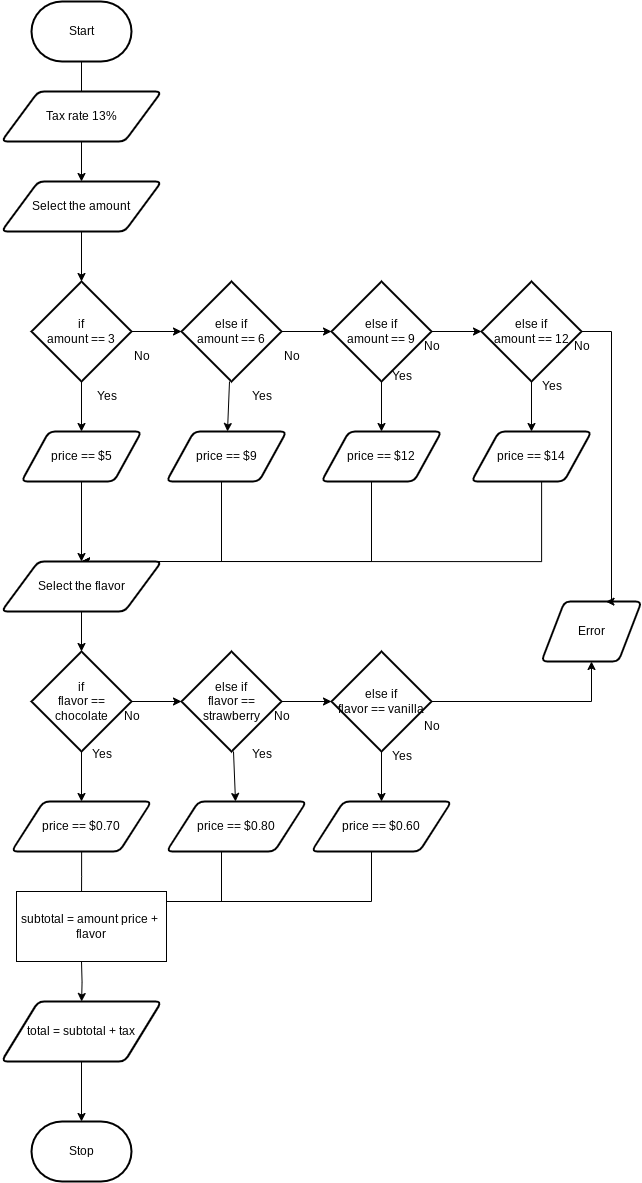

The diagram above was exported from draw.io. Its source (the exported page's mxGraphModel, read from the mxfile embedded in the PNG):
<mxGraphModel dx="1569" dy="1891" grid="1" gridSize="10" guides="1" tooltips="1" connect="1" arrows="1" fold="1" page="1" pageScale="1" pageWidth="850" pageHeight="1100" math="0" shadow="0">
  <root>
    <mxCell id="0" />
    <mxCell id="1" parent="0" />
    <mxCell id="4" style="edgeStyle=orthogonalEdgeStyle;html=1;rounded=0;" parent="1" source="68" target="3" edge="1">
      <mxGeometry relative="1" as="geometry">
        <mxPoint x="340" y="950" as="sourcePoint" />
      </mxGeometry>
    </mxCell>
    <mxCell id="14" value="" style="edgeStyle=none;html=1;" edge="1" parent="1" source="2" target="5">
      <mxGeometry relative="1" as="geometry" />
    </mxCell>
    <mxCell id="2" value="Start" style="strokeWidth=2;html=1;shape=mxgraph.flowchart.terminator;whiteSpace=wrap;" parent="1" vertex="1">
      <mxGeometry x="290" y="-10" width="100" height="60" as="geometry" />
    </mxCell>
    <mxCell id="3" value="Stop" style="strokeWidth=2;html=1;shape=mxgraph.flowchart.terminator;whiteSpace=wrap;" parent="1" vertex="1">
      <mxGeometry x="290" y="1110" width="100" height="60" as="geometry" />
    </mxCell>
    <mxCell id="15" value="" style="edgeStyle=none;html=1;" edge="1" parent="1" source="5" target="9">
      <mxGeometry relative="1" as="geometry" />
    </mxCell>
    <mxCell id="5" value="Select the amount" style="shape=parallelogram;html=1;strokeWidth=2;perimeter=parallelogramPerimeter;whiteSpace=wrap;rounded=1;arcSize=12;size=0.23;" parent="1" vertex="1">
      <mxGeometry x="260" y="170" width="160" height="50" as="geometry" />
    </mxCell>
    <mxCell id="10" value="No" style="text;html=1;align=center;verticalAlign=middle;resizable=0;points=[];autosize=1;strokeColor=none;fillColor=none;" parent="1" vertex="1">
      <mxGeometry x="380" y="330" width="40" height="30" as="geometry" />
    </mxCell>
    <mxCell id="11" value="Yes" style="text;html=1;align=center;verticalAlign=middle;resizable=0;points=[];autosize=1;strokeColor=none;fillColor=none;" parent="1" vertex="1">
      <mxGeometry x="345" y="370" width="40" height="30" as="geometry" />
    </mxCell>
    <mxCell id="12" value="" style="edgeStyle=orthogonalEdgeStyle;html=1;rounded=0;" edge="1" parent="1" target="9">
      <mxGeometry relative="1" as="geometry">
        <mxPoint x="340" y="290" as="sourcePoint" />
        <mxPoint x="340" y="760" as="targetPoint" />
      </mxGeometry>
    </mxCell>
    <mxCell id="17" value="" style="edgeStyle=none;html=1;" edge="1" parent="1" source="9" target="16">
      <mxGeometry relative="1" as="geometry" />
    </mxCell>
    <mxCell id="9" value="if&lt;div&gt;amount == 3&lt;/div&gt;" style="strokeWidth=2;html=1;shape=mxgraph.flowchart.decision;whiteSpace=wrap;" parent="1" vertex="1">
      <mxGeometry x="290" y="270" width="100" height="100" as="geometry" />
    </mxCell>
    <mxCell id="19" value="" style="edgeStyle=none;html=1;" edge="1" parent="1" source="16" target="18">
      <mxGeometry relative="1" as="geometry" />
    </mxCell>
    <mxCell id="31" value="" style="edgeStyle=none;html=1;" edge="1" parent="1" source="16" target="30">
      <mxGeometry relative="1" as="geometry" />
    </mxCell>
    <mxCell id="16" value="else if&lt;div&gt;amount == 6&lt;/div&gt;" style="strokeWidth=2;html=1;shape=mxgraph.flowchart.decision;whiteSpace=wrap;" vertex="1" parent="1">
      <mxGeometry x="440" y="270" width="100" height="100" as="geometry" />
    </mxCell>
    <mxCell id="21" value="" style="edgeStyle=none;html=1;" edge="1" parent="1" source="18" target="20">
      <mxGeometry relative="1" as="geometry" />
    </mxCell>
    <mxCell id="34" value="" style="edgeStyle=none;html=1;" edge="1" parent="1" source="18" target="32">
      <mxGeometry relative="1" as="geometry" />
    </mxCell>
    <mxCell id="18" value="else if&lt;div&gt;amount == 9&lt;/div&gt;" style="strokeWidth=2;html=1;shape=mxgraph.flowchart.decision;whiteSpace=wrap;" vertex="1" parent="1">
      <mxGeometry x="590" y="270" width="100" height="100" as="geometry" />
    </mxCell>
    <mxCell id="36" value="" style="edgeStyle=none;html=1;" edge="1" parent="1" source="20" target="35">
      <mxGeometry relative="1" as="geometry" />
    </mxCell>
    <mxCell id="20" value="else if&lt;div&gt;amount == 12&lt;/div&gt;" style="strokeWidth=2;html=1;shape=mxgraph.flowchart.decision;whiteSpace=wrap;" vertex="1" parent="1">
      <mxGeometry x="740" y="270" width="100" height="100" as="geometry" />
    </mxCell>
    <mxCell id="22" value="No" style="text;html=1;align=center;verticalAlign=middle;resizable=0;points=[];autosize=1;strokeColor=none;fillColor=none;" vertex="1" parent="1">
      <mxGeometry x="530" y="330" width="40" height="30" as="geometry" />
    </mxCell>
    <mxCell id="23" value="No" style="text;html=1;align=center;verticalAlign=middle;resizable=0;points=[];autosize=1;strokeColor=none;fillColor=none;" vertex="1" parent="1">
      <mxGeometry x="670" y="320" width="40" height="30" as="geometry" />
    </mxCell>
    <mxCell id="24" value="No" style="text;html=1;align=center;verticalAlign=middle;resizable=0;points=[];autosize=1;strokeColor=none;fillColor=none;" vertex="1" parent="1">
      <mxGeometry x="820" y="320" width="40" height="30" as="geometry" />
    </mxCell>
    <mxCell id="25" value="Yes" style="text;html=1;align=center;verticalAlign=middle;resizable=0;points=[];autosize=1;strokeColor=none;fillColor=none;" vertex="1" parent="1">
      <mxGeometry x="500" y="370" width="40" height="30" as="geometry" />
    </mxCell>
    <mxCell id="26" value="Yes" style="text;html=1;align=center;verticalAlign=middle;resizable=0;points=[];autosize=1;strokeColor=none;fillColor=none;" vertex="1" parent="1">
      <mxGeometry x="640" y="350" width="40" height="30" as="geometry" />
    </mxCell>
    <mxCell id="27" value="Yes" style="text;html=1;align=center;verticalAlign=middle;resizable=0;points=[];autosize=1;strokeColor=none;fillColor=none;" vertex="1" parent="1">
      <mxGeometry x="790" y="360" width="40" height="30" as="geometry" />
    </mxCell>
    <mxCell id="29" value="" style="edgeStyle=orthogonalEdgeStyle;html=1;rounded=0;" edge="1" parent="1" source="9" target="28">
      <mxGeometry relative="1" as="geometry">
        <mxPoint x="340" y="370" as="sourcePoint" />
        <mxPoint x="340" y="760" as="targetPoint" />
      </mxGeometry>
    </mxCell>
    <mxCell id="43" value="" style="edgeStyle=none;html=1;" edge="1" parent="1" source="28" target="37">
      <mxGeometry relative="1" as="geometry" />
    </mxCell>
    <mxCell id="28" value="price == $5" style="shape=parallelogram;html=1;strokeWidth=2;perimeter=parallelogramPerimeter;whiteSpace=wrap;rounded=1;arcSize=12;size=0.23;" vertex="1" parent="1">
      <mxGeometry x="280" y="420" width="120" height="50" as="geometry" />
    </mxCell>
    <mxCell id="38" style="edgeStyle=elbowEdgeStyle;html=1;entryX=0.5;entryY=0;entryDx=0;entryDy=0;rounded=0;curved=0;" edge="1" parent="1" source="30" target="37">
      <mxGeometry relative="1" as="geometry">
        <Array as="points">
          <mxPoint x="480" y="540" />
        </Array>
      </mxGeometry>
    </mxCell>
    <mxCell id="30" value="price == $9" style="shape=parallelogram;html=1;strokeWidth=2;perimeter=parallelogramPerimeter;whiteSpace=wrap;rounded=1;arcSize=12;size=0.23;" vertex="1" parent="1">
      <mxGeometry x="425" y="420" width="120" height="50" as="geometry" />
    </mxCell>
    <mxCell id="39" style="edgeStyle=elbowEdgeStyle;html=1;entryX=0.5;entryY=0;entryDx=0;entryDy=0;rounded=0;curved=0;" edge="1" parent="1" source="32" target="37">
      <mxGeometry relative="1" as="geometry">
        <Array as="points">
          <mxPoint x="630" y="590" />
        </Array>
      </mxGeometry>
    </mxCell>
    <mxCell id="32" value="price == $12" style="shape=parallelogram;html=1;strokeWidth=2;perimeter=parallelogramPerimeter;whiteSpace=wrap;rounded=1;arcSize=12;size=0.23;" vertex="1" parent="1">
      <mxGeometry x="580" y="420" width="120" height="50" as="geometry" />
    </mxCell>
    <mxCell id="40" style="edgeStyle=orthogonalEdgeStyle;html=1;entryX=0.5;entryY=0;entryDx=0;entryDy=0;rounded=0;curved=0;" edge="1" parent="1" source="35" target="37">
      <mxGeometry relative="1" as="geometry">
        <Array as="points">
          <mxPoint x="800" y="550" />
        </Array>
      </mxGeometry>
    </mxCell>
    <mxCell id="35" value="price == $14" style="shape=parallelogram;html=1;strokeWidth=2;perimeter=parallelogramPerimeter;whiteSpace=wrap;rounded=1;arcSize=12;size=0.23;" vertex="1" parent="1">
      <mxGeometry x="730" y="420" width="120" height="50" as="geometry" />
    </mxCell>
    <mxCell id="44" value="" style="edgeStyle=none;html=1;" edge="1" parent="1" source="37" target="41">
      <mxGeometry relative="1" as="geometry" />
    </mxCell>
    <mxCell id="37" value="Select the flavor" style="shape=parallelogram;html=1;strokeWidth=2;perimeter=parallelogramPerimeter;whiteSpace=wrap;rounded=1;arcSize=12;size=0.23;" vertex="1" parent="1">
      <mxGeometry x="260" y="550" width="160" height="50" as="geometry" />
    </mxCell>
    <mxCell id="46" value="" style="edgeStyle=none;html=1;" edge="1" parent="1" source="41" target="45">
      <mxGeometry relative="1" as="geometry" />
    </mxCell>
    <mxCell id="41" value="if&lt;div&gt;flavor == chocolate&lt;/div&gt;" style="strokeWidth=2;html=1;shape=mxgraph.flowchart.decision;whiteSpace=wrap;" vertex="1" parent="1">
      <mxGeometry x="290" y="640" width="100" height="100" as="geometry" />
    </mxCell>
    <mxCell id="48" value="" style="edgeStyle=none;html=1;" edge="1" parent="1" source="45" target="47">
      <mxGeometry relative="1" as="geometry" />
    </mxCell>
    <mxCell id="61" value="" style="edgeStyle=none;html=1;" edge="1" parent="1" source="45" target="58">
      <mxGeometry relative="1" as="geometry" />
    </mxCell>
    <mxCell id="45" value="else if&lt;div&gt;flavor == strawberry&lt;/div&gt;" style="strokeWidth=2;html=1;shape=mxgraph.flowchart.decision;whiteSpace=wrap;" vertex="1" parent="1">
      <mxGeometry x="440" y="640" width="100" height="100" as="geometry" />
    </mxCell>
    <mxCell id="60" value="" style="edgeStyle=none;html=1;" edge="1" parent="1" source="47" target="59">
      <mxGeometry relative="1" as="geometry" />
    </mxCell>
    <mxCell id="73" style="edgeStyle=elbowEdgeStyle;html=1;entryX=0.5;entryY=1;entryDx=0;entryDy=0;rounded=0;curved=0;" edge="1" parent="1" source="47" target="70">
      <mxGeometry relative="1" as="geometry">
        <Array as="points">
          <mxPoint x="850" y="690" />
        </Array>
      </mxGeometry>
    </mxCell>
    <mxCell id="47" value="else if&lt;div&gt;flavor == vanilla&lt;/div&gt;" style="strokeWidth=2;html=1;shape=mxgraph.flowchart.decision;whiteSpace=wrap;" vertex="1" parent="1">
      <mxGeometry x="590" y="640" width="100" height="100" as="geometry" />
    </mxCell>
    <mxCell id="49" value="No" style="text;html=1;align=center;verticalAlign=middle;resizable=0;points=[];autosize=1;strokeColor=none;fillColor=none;" vertex="1" parent="1">
      <mxGeometry x="370" y="690" width="40" height="30" as="geometry" />
    </mxCell>
    <mxCell id="50" value="No" style="text;html=1;align=center;verticalAlign=middle;resizable=0;points=[];autosize=1;strokeColor=none;fillColor=none;" vertex="1" parent="1">
      <mxGeometry x="520" y="690" width="40" height="30" as="geometry" />
    </mxCell>
    <mxCell id="51" value="No" style="text;html=1;align=center;verticalAlign=middle;resizable=0;points=[];autosize=1;strokeColor=none;fillColor=none;" vertex="1" parent="1">
      <mxGeometry x="670" y="700" width="40" height="30" as="geometry" />
    </mxCell>
    <mxCell id="52" value="Yes" style="text;html=1;align=center;verticalAlign=middle;resizable=0;points=[];autosize=1;strokeColor=none;fillColor=none;" vertex="1" parent="1">
      <mxGeometry x="340" y="728" width="40" height="30" as="geometry" />
    </mxCell>
    <mxCell id="53" value="Yes" style="text;html=1;align=center;verticalAlign=middle;resizable=0;points=[];autosize=1;strokeColor=none;fillColor=none;" vertex="1" parent="1">
      <mxGeometry x="500" y="728" width="40" height="30" as="geometry" />
    </mxCell>
    <mxCell id="54" value="Yes" style="text;html=1;align=center;verticalAlign=middle;resizable=0;points=[];autosize=1;strokeColor=none;fillColor=none;" vertex="1" parent="1">
      <mxGeometry x="640" y="730" width="40" height="30" as="geometry" />
    </mxCell>
    <mxCell id="55" value="Tax rate 13%" style="shape=parallelogram;html=1;strokeWidth=2;perimeter=parallelogramPerimeter;whiteSpace=wrap;rounded=1;arcSize=12;size=0.23;" vertex="1" parent="1">
      <mxGeometry x="260" y="80" width="160" height="50" as="geometry" />
    </mxCell>
    <mxCell id="57" value="" style="edgeStyle=orthogonalEdgeStyle;html=1;rounded=0;" edge="1" parent="1" source="41" target="56">
      <mxGeometry relative="1" as="geometry">
        <mxPoint x="340" y="740" as="sourcePoint" />
        <mxPoint x="340" y="970" as="targetPoint" />
      </mxGeometry>
    </mxCell>
    <mxCell id="56" value="price == $0.70" style="shape=parallelogram;html=1;strokeWidth=2;perimeter=parallelogramPerimeter;whiteSpace=wrap;rounded=1;arcSize=12;size=0.23;" vertex="1" parent="1">
      <mxGeometry x="270" y="790" width="140" height="50" as="geometry" />
    </mxCell>
    <mxCell id="64" style="edgeStyle=elbowEdgeStyle;html=1;entryX=0.5;entryY=0;entryDx=0;entryDy=0;rounded=0;curved=0;" edge="1" parent="1" source="58">
      <mxGeometry relative="1" as="geometry">
        <mxPoint x="340" y="890" as="targetPoint" />
        <Array as="points">
          <mxPoint x="480" y="870" />
        </Array>
      </mxGeometry>
    </mxCell>
    <mxCell id="58" value="price == $0.80" style="shape=parallelogram;html=1;strokeWidth=2;perimeter=parallelogramPerimeter;whiteSpace=wrap;rounded=1;arcSize=12;size=0.23;" vertex="1" parent="1">
      <mxGeometry x="425" y="790" width="140" height="50" as="geometry" />
    </mxCell>
    <mxCell id="65" style="edgeStyle=elbowEdgeStyle;html=1;entryX=0.5;entryY=0;entryDx=0;entryDy=0;rounded=0;curved=0;" edge="1" parent="1" source="59">
      <mxGeometry relative="1" as="geometry">
        <mxPoint x="340" y="890" as="targetPoint" />
        <Array as="points">
          <mxPoint x="630" y="900" />
        </Array>
      </mxGeometry>
    </mxCell>
    <mxCell id="59" value="price == $0.60" style="shape=parallelogram;html=1;strokeWidth=2;perimeter=parallelogramPerimeter;whiteSpace=wrap;rounded=1;arcSize=12;size=0.23;" vertex="1" parent="1">
      <mxGeometry x="570" y="790" width="140" height="50" as="geometry" />
    </mxCell>
    <mxCell id="63" value="" style="edgeStyle=orthogonalEdgeStyle;html=1;rounded=0;" edge="1" parent="1" source="56">
      <mxGeometry relative="1" as="geometry">
        <mxPoint x="340" y="840" as="sourcePoint" />
        <mxPoint x="340" y="890" as="targetPoint" />
      </mxGeometry>
    </mxCell>
    <mxCell id="67" value="&lt;span style=&quot;color: rgb(0, 0, 0);&quot;&gt;subtotal = amount price +&amp;nbsp;&lt;/span&gt;&lt;div&gt;flavor&lt;/div&gt;" style="rounded=0;whiteSpace=wrap;html=1;" vertex="1" parent="1">
      <mxGeometry x="275" y="880" width="150" height="70" as="geometry" />
    </mxCell>
    <mxCell id="69" value="" style="edgeStyle=orthogonalEdgeStyle;html=1;rounded=0;" edge="1" parent="1" target="68">
      <mxGeometry relative="1" as="geometry">
        <mxPoint x="340" y="950" as="sourcePoint" />
        <mxPoint x="340" y="1110" as="targetPoint" />
      </mxGeometry>
    </mxCell>
    <mxCell id="68" value="total = subtotal + tax" style="shape=parallelogram;html=1;strokeWidth=2;perimeter=parallelogramPerimeter;whiteSpace=wrap;rounded=1;arcSize=12;size=0.23;" vertex="1" parent="1">
      <mxGeometry x="260" y="990" width="160" height="60" as="geometry" />
    </mxCell>
    <mxCell id="70" value="Error" style="shape=parallelogram;html=1;strokeWidth=2;perimeter=parallelogramPerimeter;whiteSpace=wrap;rounded=1;arcSize=12;size=0.23;" vertex="1" parent="1">
      <mxGeometry x="800" y="590" width="100" height="60" as="geometry" />
    </mxCell>
    <mxCell id="72" style="edgeStyle=elbowEdgeStyle;html=1;entryX=0.645;entryY=0.003;entryDx=0;entryDy=0;entryPerimeter=0;rounded=0;" edge="1" parent="1" source="20" target="70">
      <mxGeometry relative="1" as="geometry">
        <Array as="points">
          <mxPoint x="870" y="460" />
        </Array>
      </mxGeometry>
    </mxCell>
  </root>
</mxGraphModel>